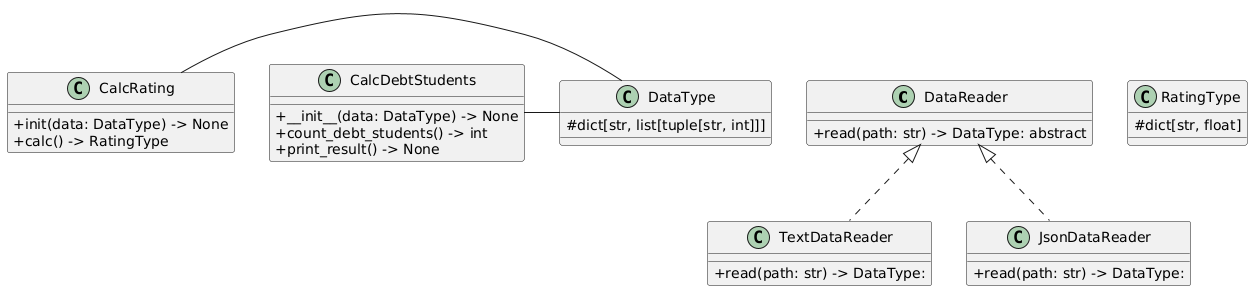

The diagram above was rendered by PlantUML. Its source (embedded in the PNG):
@startuml
skinparam classAttributeIconSize 0

class DataReader {
    +read(path: str) -> DataType: abstract
}

class TextDataReader {
    +read(path: str) -> DataType:
}

class JsonDataReader {
    +read(path: str) -> DataType:
}

class DataType {
    #dict[str, list[tuple[str, int]]]
}

class CalcRating {
    +init(data: DataType) -> None
    +calc() -> RatingType
}

class RatingType {
    #dict[str, float]
}

class CalcDebtStudents {
    +__init__(data: DataType) -> None
    +count_debt_students() -> int
    +print_result() -> None
}

DataReader <|.. TextDataReader
DataReader <|.. JsonDataReader

CalcRating - DataType
CalcDebtStudents - DataType
@enduml